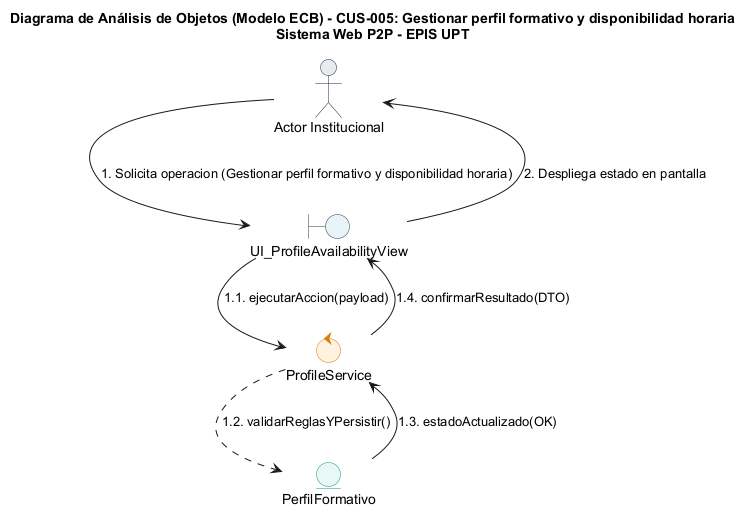

The diagram above was rendered by PlantUML. Its source (embedded in the PNG):
@startuml
title Diagrama de Análisis de Objetos (Modelo ECB) - CUS-005: Gestionar perfil formativo y disponibilidad horaria\nSistema Web P2P - EPIS UPT

skinparam shadowing false
skinparam roundcorner 8
skinparam defaultFontName Arial
skinparam fontSize 11

skinparam actor {
    BackgroundColor #E9ECEF
    BorderColor #1D2D44
}
skinparam boundary {
    BackgroundColor #E8F4F8
    BorderColor #2B3A42
}
skinparam control {
    BackgroundColor #FFF2DF
    BorderColor #D97706
}
skinparam entity {
    BackgroundColor #E8F8F5
    BorderColor #0D9488
}

actor "Actor Institucional" as ActUser
boundary "UI_ProfileAvailabilityView" as B_Main
control "ProfileService" as C_Main
entity "PerfilFormativo" as E_Main

ActUser --> B_Main : 1. Solicita operacion (Gestionar perfil formativo y disponibilidad horaria)
B_Main --> C_Main : 1.1. ejecutarAccion(payload)
C_Main ..> E_Main : 1.2. validarReglasYPersistir()
E_Main --> C_Main : 1.3. estadoActualizado(OK)
C_Main --> B_Main : 1.4. confirmarResultado(DTO)
B_Main --> ActUser : 2. Despliega estado en pantalla
@enduml